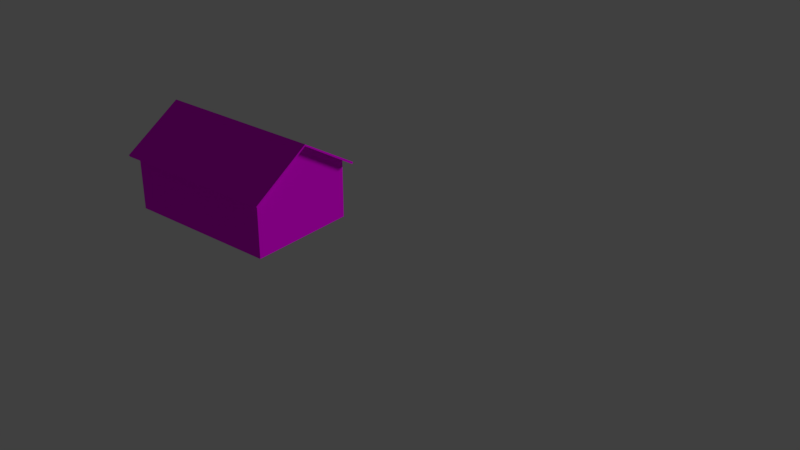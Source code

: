 # Source: casa4.blend  (saved by Blender 2.79.0; exported with 4.5.12 LTS)
import bpy
from mathutils import Matrix  # noqa: F401  (used for matrix-valued properties, if any)

bpy.ops.wm.read_factory_settings(use_empty=True)
scene = bpy.context.scene
scene.name = 'Scene'

# ---- collections
col_collection_1 = bpy.data.collections.new('Collection 1'); scene.collection.children.link(col_collection_1)
col_collection_1.hide_render = True
col_collection_1.hide_viewport = True
col_collection_2 = bpy.data.collections.new('Collection 2'); scene.collection.children.link(col_collection_2)

# ---- images (referenced by path relative to the original .blend; pixels are not part of the script)
import os
ASSET_DIR = os.environ.get("B2B_ASSET_DIR", "")  # directory of the original .blend (textures are referenced by path, not embedded)
HERE = os.path.dirname(os.path.abspath(__file__))  # packed textures are extracted next to this script under _unpacked/

def load_image(name, relpath, width, height, colorspace="sRGB"):
    """Load a texture the original file referenced (path relative to the .blend, or extracted next to this script)."""
    p = next((c for c in (os.path.join(HERE, relpath), os.path.join(ASSET_DIR, relpath)) if relpath and os.path.exists(c)), "")
    if p:
        img = bpy.data.images.load(p, check_existing=True)
        img.name = name
    else:  # same state as the original file: an image datablock whose file is absent (Cycles renders it pink)
        img = bpy.data.images.new(name, width, height)
        img.source = "FILE"
        img.filepath = "//" + (relpath or name)
    img.colorspace_settings.name = colorspace
    return img
img_telhado = load_image('telhado', '', 512, 512, 'sRGB')
img_lod0 = load_image('LOD0', '', 1024, 1024, 'sRGB')
img_atlas_png = load_image('atlas.png', 'atlas.png', 1024, 1024, 'sRGB')

# ---- materials (node trees are filled in below, after node groups)
mat_telhado = bpy.data.materials.new('telhado')
mat_telhado.alpha_threshold = 0.0
mat_telhado.roughness = 0.5
mat_material = bpy.data.materials.new('Material')
mat_material.alpha_threshold = 0.0
mat_material.roughness = 0.5
mat_material.line_color = (0.0, 0.0, 0.0, 1.0)

# ---- material node trees
mat_telhado.use_nodes = True; mat_telhado.node_tree.nodes.clear()
_N = mat_telhado.node_tree.nodes; _L = mat_telhado.node_tree.links
n0 = _N.new('ShaderNodeOutputMaterial'); n0.name = 'Material Output'; n0.location = (300, 300)
n1 = _N.new('ShaderNodeBsdfDiffuse'); n1.name = 'Diffuse BSDF'; n1.location = (10, 300)
n2 = _N.new('ShaderNodeTexImage'); n2.name = 'Image Texture'; n2.location = (-281, 318)
n2.width = 140
n2.image = img_telhado
_L.new(n1.outputs[0], n0.inputs[0])
_L.new(n2.outputs[0], n1.inputs[0])
n0.is_active_output = True
mat_material.use_nodes = True; mat_material.node_tree.nodes.clear()
_N = mat_material.node_tree.nodes; _L = mat_material.node_tree.links
n0 = _N.new('ShaderNodeOutputMaterial'); n0.name = 'Material Output'; n0.location = (461, 300)
n1 = _N.new('ShaderNodeTexImage'); n1.name = 'Image Texture.002'; n1.location = (578, 58)
n1.width = 140
n1.image = img_lod0
n2 = _N.new('ShaderNodeBsdfDiffuse'); n2.name = 'Diffuse BSDF'; n2.location = (171, 300)
n3 = _N.new('ShaderNodeTexImage'); n3.name = 'Image Texture'; n3.location = (-203, 262)
n3.width = 140
n3.image = img_atlas_png
_L.new(n2.outputs[0], n0.inputs[0])
_L.new(n3.outputs[0], n2.inputs[0])
n0.is_active_output = True

# ---- world
world_world = bpy.data.worlds.new('World'); scene.world = world_world
world_world.color = (0.05088, 0.05088, 0.05088)
world_world.use_sun_shadow = False
world_world.sun_shadow_jitter_overblur = 0.0
world_world.cycles.sampling_method = 'MANUAL'

# ---- lights
light_sun_001 = bpy.data.lights.new('Sun.001', 'SUN')
light_sun_001.transmission_factor = 0.0
light_sun_001.angle = 0.1993
light_sun_001.energy = 1.0
light_sun_001.shadow_buffer_clip_start = 0.5
light_sun_001.shadow_soft_size = 0.1
light_sun_001.shadow_cascade_max_distance = 1000.0

# ---- meshes
me_plane = bpy.data.meshes.new('Plane')
me_plane.from_pydata([(-3.627, 1.192e-07, 0.0), (-3.627, 2.499, -1.56), (0.0, 2.499, -1.56), (0.0, 2.822, -1.644), (0.0, 0.0, 0.08482), (-3.945, 2.769, -1.729), (-3.945, 0.0, 0.0), (0.0, 2.769, -1.729), (-3.945, 2.823, -1.645), (-3.945, 0.0, 0.08482)], [], [(9, 4, 3, 8), (1, 0, 6, 5), (5, 6, 9, 8), (7, 5, 8, 3), (2, 1, 5, 7)])
_uv = me_plane.uv_layers.new(name='UVMap')
_uv.uv.foreach_set('vector', [0.4719, 0.5908, 2.445, 0.5908, 2.445, 2.002, 0.4723, 2.002, 0.6311, 0.8404, 0.6311, -0.4092, 0.4719, -0.4092, 0.4719, 0.9755, 0.9755, 0.7416, -0.4092, 1.606, -0.4092, 1.649, 1.002, 0.7838, 0.4446, 0.7416, -1.528, 0.7416, -1.528, 0.7838, 0.4446, 0.784, 0.4446, 0.8404, -1.369, 0.8404, -1.528, 0.9755, 0.4446, 0.9755])
me_plane.materials.append(mat_telhado)
me_plane.use_remesh_preserve_volume = False
me_plane.use_remesh_preserve_attributes = False
me_plane.use_mirror_vertex_groups = False
me_plane.update()
me_casa4_lod0 = bpy.data.meshes.new('casa4_LOD0')
me_casa4_lod0.from_pydata([(-3.997, -3.57, 0.0), (-3.997, -3.57, 2.649), (-3.997, 1.428, 0.0), (-3.997, 1.428, 2.649), (3.257, -3.57, 2.649), (3.257, 1.428, 2.649), (3.257, 1.428, 0.0), (0.148, 1.428, 0.0), (-0.3701, 1.428, 2.649), (3.257, -3.57, 0.0), (-2.961, 1.428, 0.982), (-1.925, 1.428, 0.982), (-0.8883, 1.428, 0.982), (0.148, 1.428, 0.982), (1.184, 1.428, 0.1988), (2.221, 1.428, 0.1988), (-2.961, 1.428, 1.988), (-1.925, 1.428, 1.988), (-0.8883, 1.428, 1.988), (0.148, 1.428, 1.988), (1.184, 1.428, 2.195), (2.221, 1.428, 2.195), (-2.961, 1.33, 0.982), (-1.925, 1.33, 0.982), (-0.8883, 1.33, 0.982), (0.148, 1.33, 0.982), (1.184, 1.33, 0.1988), (2.221, 1.33, 0.1988), (-2.961, 1.33, 1.988), (-1.925, 1.33, 1.988), (-0.8883, 1.33, 1.988), (0.148, 1.33, 1.988), (1.184, 1.33, 2.195), (2.221, 1.33, 2.195), (-3.997, -1.071, 4.209), (3.257, -1.071, 4.209), (2.221, 1.428, 0.0), (-0.8883, 1.428, 0.4873), (-0.8882, 1.428, 0.0)], [], [(3, 8, 17, 16), (1, 34, 3), (15, 21, 5, 6), (2, 3, 16, 10), (15, 14, 26, 27), (11, 17, 18, 12), (19, 13, 25, 31), (13, 19, 20, 14), (11, 10, 22, 23), (2, 10, 11, 37, 38), (7, 37, 12), (7, 12, 13), (7, 13, 14), (7, 14, 15, 36), (17, 8, 18), (18, 8, 19), (19, 8, 20), (20, 8, 5, 21), (22, 28, 29, 23), (24, 30, 31, 25), (26, 32, 33, 27), (10, 16, 28, 22), (18, 19, 31, 30), (14, 20, 32, 26), (17, 11, 23, 29), (13, 12, 24, 25), (21, 15, 27, 33), (16, 17, 29, 28), (12, 18, 30, 24), (20, 21, 33, 32), (4, 1, 0, 9), (5, 35, 4), (1, 3, 2, 0), (5, 4, 9, 6), (36, 15, 6), (38, 37, 7), (12, 37, 11)])
_uv = me_casa4_lod0.uv_layers.new(name='UVMap')
_uv.uv.foreach_set('vector', [1.912, 0.8163, 1.489, 0.8163, 1.67, 0.7392, 1.791, 0.7392, -0.3654, 0.8163, -0.6572, 0.9985, -0.949, 0.8163, 1.186, 0.5303, 1.186, 0.7633, 1.065, 0.8163, 1.065, 0.5071, 1.912, 0.5071, 1.912, 0.8163, 1.791, 0.7392, 1.791, 0.6217, 1.307, 0.5418, 1.186, 0.5418, 1.186, 0.5303, 1.307, 0.5303, 1.67, 0.6217, 1.67, 0.7392, 1.549, 0.7392, 1.549, 0.6217, 1.428, 0.7392, 1.428, 0.6217, 1.44, 0.6217, 1.44, 0.7392, 1.428, 0.6217, 1.428, 0.7392, 1.307, 0.7633, 1.307, 0.5303, 1.67, 0.6217, 1.791, 0.6217, 1.791, 0.6332, 1.67, 0.6332, 1.912, 0.5071, 1.791, 0.6217, 1.67, 0.6217, 1.549, 0.564, 1.549, 0.5071, 1.428, 0.5071, 1.549, 0.564, 1.549, 0.6217, 1.428, 0.5071, 1.549, 0.6217, 1.428, 0.6217, 1.428, 0.5071, 1.428, 0.6217, 1.307, 0.5303, 1.428, 0.5071, 1.307, 0.5303, 1.186, 0.5303, 1.186, 0.5071, 1.67, 0.7392, 1.489, 0.8163, 1.549, 0.7392, 1.549, 0.7392, 1.489, 0.8163, 1.428, 0.7392, 1.428, 0.7392, 1.489, 0.8163, 1.307, 0.7633, 1.307, 0.7633, 1.489, 0.8163, 1.065, 0.8163, 1.186, 0.7633, 0.2559, 0.5009, 0.2559, 0.0, 0.5663, 0.0, 0.5663, 0.5009, 0.2559, 0.5002, 0.2559, 0.0, 0.5655, 0.0, 0.5655, 0.5002, 0.2559, 0.0, 0.2559, 0.5, 0.0, 0.5, 0.0, 0.0, 1.791, 0.6217, 1.791, 0.7392, 1.78, 0.7392, 1.78, 0.6217, 1.549, 0.7392, 1.428, 0.7392, 1.428, 0.7277, 1.549, 0.7277, 1.307, 0.5303, 1.307, 0.7633, 1.296, 0.7633, 1.296, 0.5303, 1.67, 0.7392, 1.67, 0.6217, 1.682, 0.6217, 1.682, 0.7392, 1.428, 0.6217, 1.549, 0.6217, 1.549, 0.6332, 1.428, 0.6332, 1.186, 0.7633, 1.186, 0.5303, 1.198, 0.5303, 1.198, 0.7633, 1.791, 0.7392, 1.67, 0.7392, 1.67, 0.7277, 1.791, 0.7277, 1.549, 0.6217, 1.549, 0.7392, 1.538, 0.7392, 1.538, 0.6217, 1.186, 0.7519, 1.307, 0.7519, 1.307, 0.7633, 1.186, 0.7633, 0.4815, 0.8163, -0.3654, 0.8163, -0.3654, 0.5071, 0.4815, 0.5071, 1.065, 0.8163, 0.7733, 0.9985, 0.4815, 0.8163, -0.3654, 0.8163, -0.949, 0.8163, -0.949, 0.5071, -0.3654, 0.5071, 1.065, 0.8163, 0.4815, 0.8163, 0.4815, 0.5071, 1.065, 0.5071, 1.186, 0.5071, 1.186, 0.5303, 1.065, 0.5071, 1.549, 0.5071, 1.549, 0.564, 1.428, 0.5071, 1.549, 0.6217, 1.549, 0.564, 1.67, 0.6217])
_uv.active_render = True
_uv = me_casa4_lod0.uv_layers.new(name='UVMap.001')
_uv.uv.foreach_set('vector', [0.6717, 0.5506, 0.8839, 0.5506, 0.8839, 0.4494, 0.6717, 0.4494, 0.08368, 0.6667, 0.005, 0.6667, 0.005, 0.8839, 0.4494, 0.7728, 0.6617, 0.7728, 0.6617, 0.6717, 0.4494, 0.6717, 0.995, 0.2172, 0.995, 0.005, 0.8939, 0.005, 0.8939, 0.2172, 0.6717, 0.9394, 0.7728, 0.9394, 0.7728, 0.9217, 0.6717, 0.9217, 0.7728, 0.7828, 0.6717, 0.7828, 0.6717, 0.8839, 0.7728, 0.8839, 0.9394, 0.5506, 0.9394, 0.4494, 0.9217, 0.4494, 0.9217, 0.5506, 0.2172, 0.8939, 0.1161, 0.8939, 0.1161, 0.995, 0.2172, 0.995, 0.4494, 0.9394, 0.5506, 0.9394, 0.5506, 0.9217, 0.4494, 0.9217, 0.4394, 0.6717, 0.2272, 0.6717, 0.2272, 0.8839, 0.3341, 0.8839, 0.4394, 0.8316, 0.8839, 0.5656, 0.8362, 0.6684, 0.8839, 0.7728, 0.5606, 0.9344, 0.6567, 0.8939, 0.5606, 0.8939, 0.3283, 0.995, 0.2322, 0.995, 0.3283, 0.8989, 0.9394, 0.3383, 0.8939, 0.3383, 0.8939, 0.4394, 0.9394, 0.4056, 0.995, 0.2322, 0.8989, 0.3283, 0.995, 0.3283, 0.3233, 0.8939, 0.2272, 0.8939, 0.2272, 0.99, 0.8939, 0.2272, 0.99, 0.2272, 0.8939, 0.3233, 0.6617, 0.8839, 0.6617, 0.7828, 0.4494, 0.7828, 0.4494, 0.8839, 0.8839, 0.7828, 0.7828, 0.7828, 0.7828, 0.8839, 0.8839, 0.8839, 0.1061, 0.8939, 0.005, 0.8939, 0.005, 0.995, 0.1061, 0.995, 0.7728, 0.7728, 0.7728, 0.5606, 0.6717, 0.5606, 0.6717, 0.7728, 0.3383, 0.9394, 0.4394, 0.9394, 0.4394, 0.9217, 0.3383, 0.9217, 0.9394, 0.6617, 0.9394, 0.5606, 0.9217, 0.5606, 0.9217, 0.6617, 0.3383, 0.9117, 0.5506, 0.9117, 0.5506, 0.8939, 0.3383, 0.8939, 0.9117, 0.7728, 0.9117, 0.6717, 0.8939, 0.6717, 0.8939, 0.7728, 0.7828, 0.9394, 0.8839, 0.9394, 0.8839, 0.9217, 0.7828, 0.9217, 0.9117, 0.6617, 0.9117, 0.4494, 0.8939, 0.4494, 0.8939, 0.6617, 0.6717, 0.9117, 0.7728, 0.9117, 0.7728, 0.8939, 0.6717, 0.8939, 0.9117, 0.8839, 0.9117, 0.7828, 0.8939, 0.7828, 0.8939, 0.8839, 0.7828, 0.9117, 0.8839, 0.9117, 0.8839, 0.8939, 0.7828, 0.8939, 0.6617, 0.01, 0.2272, 0.6567, 0.2272, 0.4494, 0.4544, 0.4394, 0.5839, 0.4204, 0.6617, 0.3408, 0.6617, 0.01, 0.08368, 0.6667, 0.005, 0.8839, 0.2172, 0.8839, 0.2172, 0.4494, 0.5839, 0.4204, 0.6617, 0.01, 0.4544, 0.4394, 0.4494, 0.6717, 0.9394, 0.4056, 0.8939, 0.4394, 0.9394, 0.4394, 0.4394, 0.8316, 0.3341, 0.8839, 0.4394, 0.8839, 0.8839, 0.7728, 0.8362, 0.6684, 0.7878, 0.7728])
me_casa4_lod0.materials.append(mat_material)
me_casa4_lod0.use_remesh_preserve_volume = False
me_casa4_lod0.use_remesh_preserve_attributes = False
me_casa4_lod0.use_mirror_vertex_groups = False
me_casa4_lod0.update()
me_casa4_lod1 = bpy.data.meshes.new('casa4_LOD1')
me_casa4_lod1.from_pydata([(3.627, 2.499, -1.56), (3.627, 2.499, -4.209), (3.627, 2.384e-07, 0.0), (3.627, 1.192e-07, -1.56), (3.627, 2.384e-07, -4.209), (2.384e-07, 2.499, -4.209), (2.384e-07, 2.499, -1.56)], [], [(0, 2, 3), (0, 3, 4, 1), (5, 6, 0, 1)])
_uv = me_casa4_lod1.uv_layers.new(name='UVMap')
_uv.uv.foreach_set('vector', [0.007346, 0.3161, 0.2968, 0.4968, 0.2968, 0.3161, 0.007346, 0.3161, 0.2968, 0.3161, 0.2968, 0.00937, 0.007346, 0.00937, 0.4274, 0.00937, 0.4274, 0.3161, 0.007346, 0.3161, 0.007346, 0.00937])
_uv.active_render = True
_uv = me_casa4_lod1.uv_layers.new(name='UVMap.001')
_uv.uv.foreach_set('vector', [0.5839, 0.4204, 0.6617, 0.3408, 0.622, 0.2195, 0.5839, 0.4204, 0.622, 0.2195, 0.4518, 0.562, 0.4494, 0.6717, 0.3333, 0.7778, 0.2945, 0.6522, 0.5839, 0.4204, 0.4494, 0.6717])
me_casa4_lod1.materials.append(mat_material)
me_casa4_lod1.use_remesh_preserve_volume = False
me_casa4_lod1.use_remesh_preserve_attributes = False
me_casa4_lod1.use_mirror_vertex_groups = False
me_casa4_lod1.update()

# ---- objects
ob_telhado = bpy.data.objects.new('telhado', me_plane)
ob_casa4_lod0 = bpy.data.objects.new('casa4_LOD0', me_casa4_lod0)
ob_sun = bpy.data.objects.new('Sun', light_sun_001)
ob_casa4_lod1 = bpy.data.objects.new('casa4_LOD1', me_casa4_lod1)

# ---- transforms, parenting, visibility, modifiers, constraints
ob_telhado.location = (-18.11, -1.818, 4.212)
ob_telhado.lineart.crease_threshold = 0.0
_m = ob_telhado.modifiers.new('Mirror', 'MIRROR')
_m.use_axis = (True, True, False)
_m.use_clip = True
ob_casa4_lod0.location = (-17.74, -0.7473, 0.003296)
ob_casa4_lod0.lineart.crease_threshold = 0.0
ob_sun.location = (-18.11, -1.818, 4.212)
ob_sun.rotation_euler = (-1.025, 0.8777, -0.1143)
ob_sun.lineart.crease_threshold = 0.0
ob_casa4_lod1.location = (-18.11, -1.818, 4.212)
ob_casa4_lod1.lineart.crease_threshold = 0.0
_m = ob_casa4_lod1.modifiers.new('Mirror', 'MIRROR')
_m.use_axis = (True, True, False)
_m.use_clip = True

# ---- collection membership
col_collection_1.objects.link(ob_telhado)
col_collection_1.objects.link(ob_casa4_lod0)
col_collection_2.objects.link(ob_sun)
col_collection_2.objects.link(ob_casa4_lod1)
col_collection_2.objects.link(ob_telhado)

# ---- scene / render settings (as saved in the file)
scene.frame_start = 1; scene.frame_end = 250; scene.frame_set(1)
scene.render.engine = 'CYCLES'
scene.render.resolution_percentage = 50
scene.render.dither_intensity = 0.0
scene.cycles.use_denoising = False
scene.cycles.samples = 128
scene.cycles.sampling_pattern = 'TABULATED_SOBOL'
scene.cycles.use_adaptive_sampling = False
scene.cycles.use_light_tree = False
scene.cycles.blur_glossy = 0.0
scene.cycles.sample_clamp_indirect = 0.0
scene.cycles.bake_type = 'ENVIRONMENT'
scene.view_settings.view_transform = 'Standard'
bpy.context.view_layer.update()

# ---- added for rendering (the .blend has no active camera): camera
cam_auto = bpy.data.cameras.new('AutoCamera')
cam_auto.lens = 50.0
cam_auto.sensor_width = 36.0
cam_auto.clip_end = 1000.0
ob_auto_camera = bpy.data.objects.new('AutoCamera', cam_auto)
scene.collection.objects.link(ob_auto_camera)
ob_auto_camera.location = (15.0105, -30.8989, 21.6767)
ob_auto_camera.rotation_euler = (1.09748, -7.21219e-08, 0.694738)
scene.camera = ob_auto_camera
bpy.context.view_layer.update()
